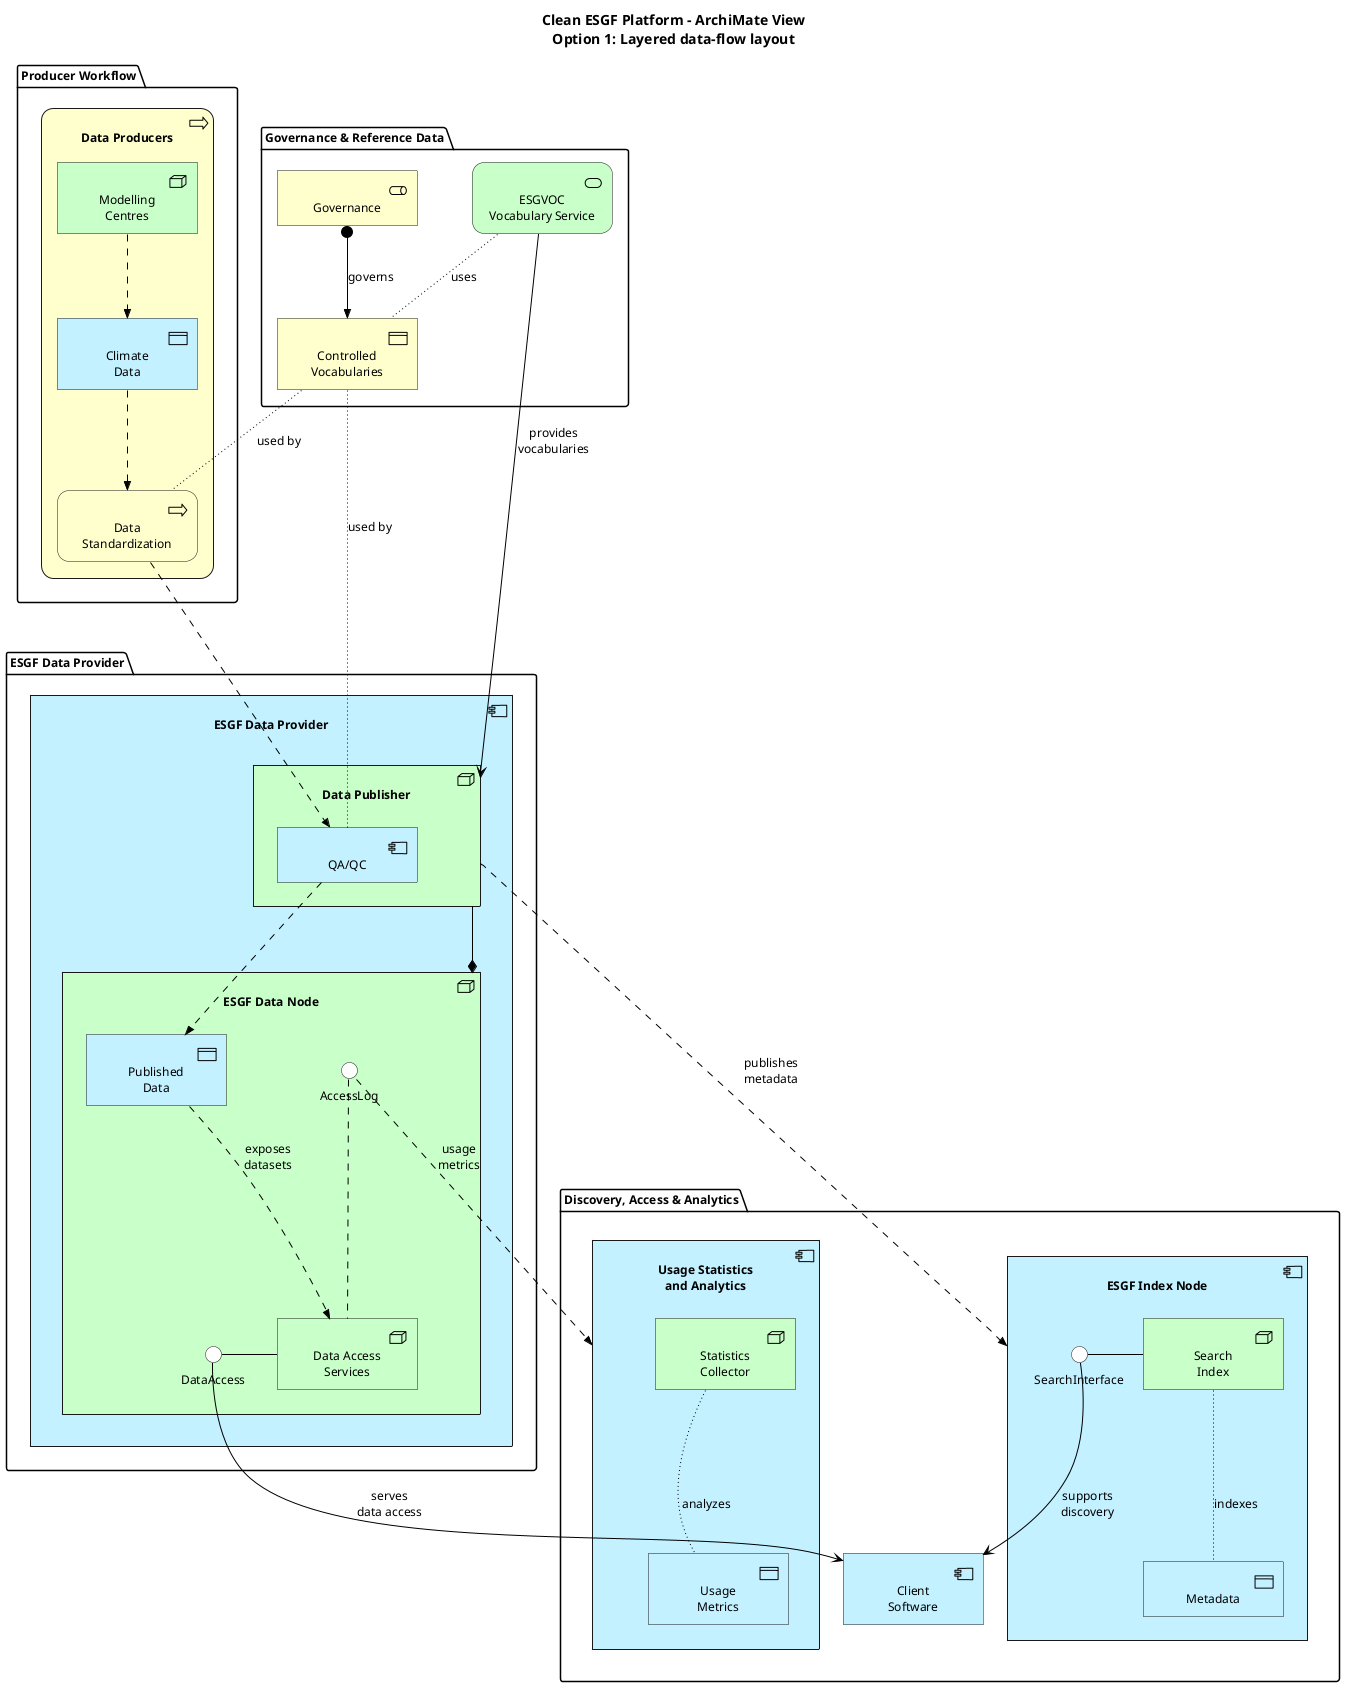

The diagram above was rendered by PlantUML. Its source (embedded in the PNG):
@startuml
!include <archimate/Archimate>

LAYOUT_TOP_DOWN()
skinparam shadowing false
skinparam defaultFontName Arial
skinparam wrapWidth 180
skinparam nodesep 55
skinparam ranksep 65
skinparam rectangle {
  RoundCorner 12
}

title Clean ESGF Platform - ArchiMate View\nOption 1: Layered data-flow layout

' --- Governance and reference data -------------------------------------------------
package "Governance & Reference Data" {
  Business_Role(GOV, "Governance")
  Business_Object(CV, "Controlled\nVocabularies")
  Technology_Service(ESGVOC, "ESGVOC\nVocabulary Service")
}

' --- Producer side ------------------------------------------------------------------
package "Producer Workflow" {
  Business_Process(Data_Producers, "Data Producers") {
    Technology_Node(MODELING_CENTRES, "Modelling\nCentres")
    Application_DataObject(CLIMATE_DATA, "Climate\nData")
    Business_Process(STANDARDIZATION, "Data\nStandardization")
  }
}

' --- Data provider ------------------------------------------------------------------
package "ESGF Data Provider" {
  Application_Component(ESGF_DataNode, "ESGF Data Provider") {
    Technology_Node(PUBLISHER, "Data Publisher") {
      Application_Component(QAQC, "QA/QC")
    }

    Technology_Node(DATANODE, "ESGF Data Node") {
      Application_DataObject(PUBLISHED_DATA, "Published\nData")
      Technology_Node(DAS, "Data Access\nServices")
      DataAccess - DAS
      AccessLog -. DAS
    }
  }
}

' --- Discovery, clients, and analytics ----------------------------------------------
package "Discovery, Access & Analytics" {
  Application_Component(INDEX, "ESGF Index Node") {
    Technology_Node(SEARCH_INDEX, "Search\nIndex")
    Application_DataObject(METADATA, "Metadata")
    SearchInterface - SEARCH_INDEX
  }

  Application_Component(CLIENT, "Client\nSoftware")

  Application_Component(STATS, "Usage Statistics\nand Analytics") {
    Technology_Node(STAT_COLLECTOR, "Statistics\nCollector")
    Application_DataObject(USAGE_METRICS, "Usage\nMetrics")
  }
}

' --- Governance relationships --------------------------------------------------------
Rel_Assignment(GOV, CV, "governs")
Rel_Access(ESGVOC, CV, "uses")
Rel_Serving(ESGVOC, PUBLISHER, "provides\nvocabularies")
Rel_Access(CV, QAQC, "used by")
Rel_Access(CV, STANDARDIZATION, "used by")

' --- Publishing and access relationships --------------------------------------------
Rel_Flow(MODELING_CENTRES, CLIMATE_DATA)
Rel_Flow(CLIMATE_DATA, STANDARDIZATION)
Rel_Flow(STANDARDIZATION, QAQC)
Rel_Flow(QAQC, PUBLISHED_DATA)
Rel_Flow(PUBLISHED_DATA, DAS, "exposes\ndatasets")

Rel_Composition(DATANODE, PUBLISHER)
Rel_Flow(PUBLISHER, INDEX, "publishes\nmetadata")
Rel_Access(SEARCH_INDEX, METADATA, "indexes")
Rel_Serving(SearchInterface, CLIENT, "supports\ndiscovery")
Rel_Serving(DataAccess, CLIENT, "serves\ndata access")

' --- Analytics relationships ---------------------------------------------------------
Rel_Flow(AccessLog, STATS, "usage\nmetrics")
Rel_Access(STAT_COLLECTOR, USAGE_METRICS, "analyzes")

@enduml